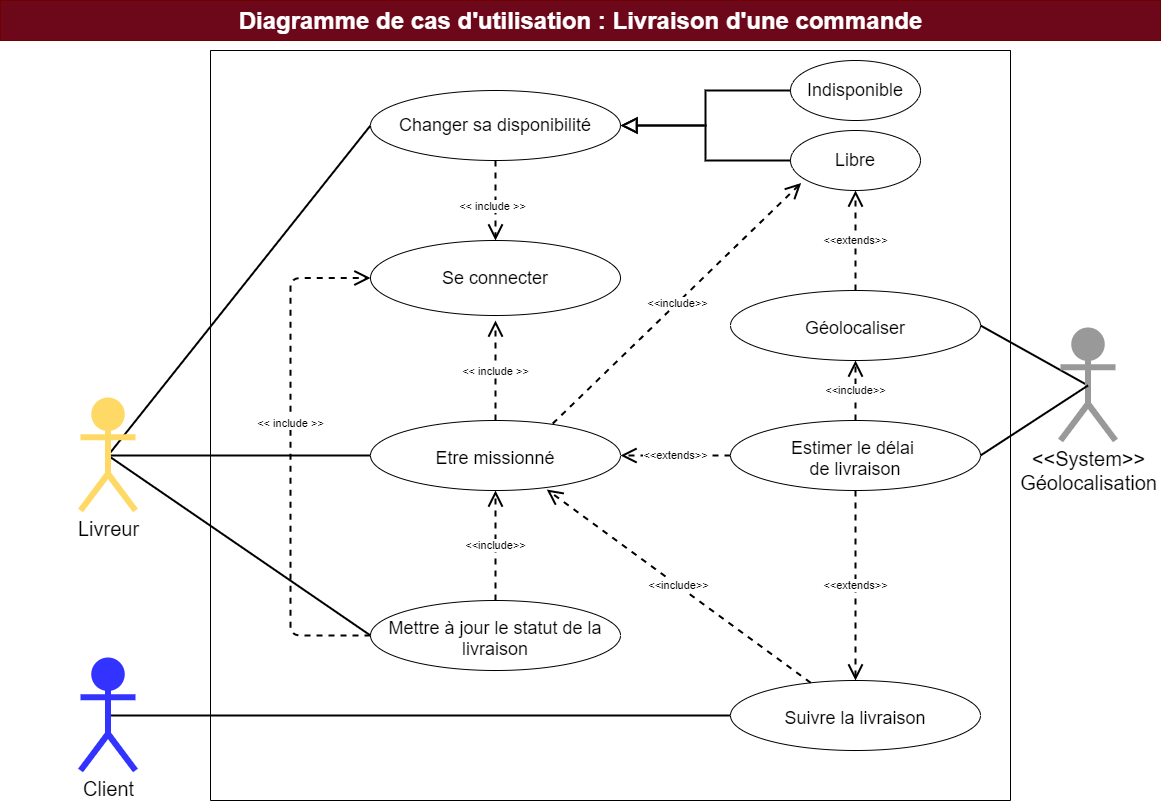

The diagram above was exported from draw.io. Its source (the exported page's mxGraphModel, read from the mxfile embedded in the PNG):
<mxGraphModel dx="1038" dy="649" grid="1" gridSize="10" guides="1" tooltips="1" connect="1" arrows="1" fold="1" page="1" pageScale="1" pageWidth="1169" pageHeight="827" background="none" math="0" shadow="0">
  <root>
    <mxCell id="hRhe--u2LupC65DCxWEs-0" />
    <mxCell id="hRhe--u2LupC65DCxWEs-1" parent="hRhe--u2LupC65DCxWEs-0" />
    <mxCell id="hRhe--u2LupC65DCxWEs-8" value="" style="swimlane;startSize=0;rounded=0;sketch=0;" parent="hRhe--u2LupC65DCxWEs-1" vertex="1">
      <mxGeometry x="210" y="50" width="800" height="750" as="geometry">
        <mxRectangle x="280" y="40" width="50" height="40" as="alternateBounds" />
      </mxGeometry>
    </mxCell>
    <mxCell id="1qFkwVd5X6GB2-6zOhLO-0" value="&amp;lt;&amp;lt;include&amp;gt;&amp;gt;" style="edgeStyle=none;rounded=0;orthogonalLoop=1;jettySize=auto;html=1;exitX=0.729;exitY=0.044;exitDx=0;exitDy=0;dashed=1;endArrow=open;endFill=0;strokeWidth=2;entryX=0.082;entryY=0.875;entryDx=0;entryDy=0;endSize=12;entryPerimeter=0;exitPerimeter=0;" parent="hRhe--u2LupC65DCxWEs-8" source="hRhe--u2LupC65DCxWEs-15" target="sEeeUciOz0g7TPE9Orws-0" edge="1">
      <mxGeometry relative="1" as="geometry">
        <mxPoint x="225" y="330" as="targetPoint" />
      </mxGeometry>
    </mxCell>
    <mxCell id="hRhe--u2LupC65DCxWEs-15" value="Etre missionné" style="ellipse;whiteSpace=wrap;html=1;align=center;fontSize=18;spacingTop=5;verticalAlign=middle;" parent="hRhe--u2LupC65DCxWEs-8" vertex="1">
      <mxGeometry x="160" y="370" width="250" height="70" as="geometry" />
    </mxCell>
    <mxCell id="4fOIJT1gFg7akrMN5sO9-4" value="&amp;lt;&amp;lt;include&amp;gt;&amp;gt;" style="rounded=0;orthogonalLoop=1;jettySize=auto;html=1;exitX=0.5;exitY=0;exitDx=0;exitDy=0;entryX=0.5;entryY=1;entryDx=0;entryDy=0;dashed=1;endArrow=open;endFill=0;strokeWidth=2;endSize=12;" parent="hRhe--u2LupC65DCxWEs-8" source="hRhe--u2LupC65DCxWEs-19" target="4fOIJT1gFg7akrMN5sO9-2" edge="1">
      <mxGeometry relative="1" as="geometry" />
    </mxCell>
    <mxCell id="fPWLhBGw45XmA-3OiZHf-5" value="&amp;lt;&amp;lt;extends&amp;gt;&amp;gt;" style="edgeStyle=none;rounded=0;orthogonalLoop=1;jettySize=auto;html=1;exitX=0.5;exitY=1;exitDx=0;exitDy=0;entryX=0.5;entryY=0;entryDx=0;entryDy=0;dashed=1;endArrow=open;endFill=0;strokeWidth=2;endSize=12;" parent="hRhe--u2LupC65DCxWEs-8" source="hRhe--u2LupC65DCxWEs-19" target="5pO-S3aeJTV9akak7yd3-1" edge="1">
      <mxGeometry relative="1" as="geometry" />
    </mxCell>
    <mxCell id="hRhe--u2LupC65DCxWEs-19" value="Estimer le délai &lt;br&gt;de livraison" style="ellipse;whiteSpace=wrap;html=1;align=center;fontSize=18;spacingTop=5;" parent="hRhe--u2LupC65DCxWEs-8" vertex="1">
      <mxGeometry x="520" y="370" width="250" height="70" as="geometry" />
    </mxCell>
    <mxCell id="hRhe--u2LupC65DCxWEs-20" value="&amp;lt;&amp;lt;extends&amp;gt;&amp;gt;" style="edgeStyle=none;rounded=1;sketch=0;jumpSize=0;orthogonalLoop=1;jettySize=auto;html=1;exitX=0;exitY=0.5;exitDx=0;exitDy=0;entryX=1;entryY=0.5;entryDx=0;entryDy=0;shadow=0;endArrow=open;strokeColor=#000000;strokeWidth=2;dashed=1;endSize=12;" parent="hRhe--u2LupC65DCxWEs-8" source="hRhe--u2LupC65DCxWEs-19" target="hRhe--u2LupC65DCxWEs-15" edge="1">
      <mxGeometry relative="1" as="geometry">
        <mxPoint x="450" y="532" as="sourcePoint" />
        <mxPoint x="290" y="415" as="targetPoint" />
      </mxGeometry>
    </mxCell>
    <mxCell id="5pO-S3aeJTV9akak7yd3-1" value="Suivre la livraison" style="ellipse;whiteSpace=wrap;html=1;align=center;fontSize=18;spacingTop=5;verticalAlign=middle;" parent="hRhe--u2LupC65DCxWEs-8" vertex="1">
      <mxGeometry x="520" y="630" width="250" height="70" as="geometry" />
    </mxCell>
    <mxCell id="5pO-S3aeJTV9akak7yd3-2" value="Changer sa disponibilité" style="ellipse;whiteSpace=wrap;html=1;align=center;fontSize=18;spacingTop=0;verticalAlign=middle;" parent="hRhe--u2LupC65DCxWEs-8" vertex="1">
      <mxGeometry x="160" y="40" width="250" height="70" as="geometry" />
    </mxCell>
    <mxCell id="4fOIJT1gFg7akrMN5sO9-2" value="Géolocaliser" style="ellipse;whiteSpace=wrap;html=1;align=center;fontSize=18;spacingTop=5;" parent="hRhe--u2LupC65DCxWEs-8" vertex="1">
      <mxGeometry x="520" y="240" width="250" height="70" as="geometry" />
    </mxCell>
    <mxCell id="sEeeUciOz0g7TPE9Orws-0" value="Libre" style="ellipse;whiteSpace=wrap;html=1;align=center;fontSize=18;" parent="hRhe--u2LupC65DCxWEs-8" vertex="1">
      <mxGeometry x="580" y="80" width="130" height="60" as="geometry" />
    </mxCell>
    <mxCell id="sEeeUciOz0g7TPE9Orws-1" value="Indisponible" style="ellipse;whiteSpace=wrap;html=1;align=center;fontSize=18;" parent="hRhe--u2LupC65DCxWEs-8" vertex="1">
      <mxGeometry x="580" y="10" width="130" height="60" as="geometry" />
    </mxCell>
    <mxCell id="sEeeUciOz0g7TPE9Orws-2" value="" style="endArrow=block;endFill=0;endSize=12;html=1;rounded=0;strokeWidth=2;exitX=0;exitY=0.5;exitDx=0;exitDy=0;entryX=1;entryY=0.5;entryDx=0;entryDy=0;edgeStyle=orthogonalEdgeStyle;" parent="hRhe--u2LupC65DCxWEs-8" source="sEeeUciOz0g7TPE9Orws-0" target="5pO-S3aeJTV9akak7yd3-2" edge="1">
      <mxGeometry width="160" relative="1" as="geometry">
        <mxPoint x="225" y="110" as="sourcePoint" />
        <mxPoint x="515" y="100" as="targetPoint" />
      </mxGeometry>
    </mxCell>
    <mxCell id="sEeeUciOz0g7TPE9Orws-3" value="" style="endArrow=block;endFill=0;endSize=12;html=1;rounded=0;strokeWidth=2;exitX=0;exitY=0.5;exitDx=0;exitDy=0;entryX=1;entryY=0.5;entryDx=0;entryDy=0;edgeStyle=orthogonalEdgeStyle;" parent="hRhe--u2LupC65DCxWEs-8" source="sEeeUciOz0g7TPE9Orws-1" target="5pO-S3aeJTV9akak7yd3-2" edge="1">
      <mxGeometry width="160" relative="1" as="geometry">
        <mxPoint x="235" y="120" as="sourcePoint" />
        <mxPoint x="515" y="100" as="targetPoint" />
      </mxGeometry>
    </mxCell>
    <mxCell id="1qFkwVd5X6GB2-6zOhLO-2" value="&amp;lt;&amp;lt;include&amp;gt;&amp;gt;" style="edgeStyle=none;rounded=0;orthogonalLoop=1;jettySize=auto;html=1;dashed=1;endArrow=open;endFill=0;strokeWidth=2;entryX=0.705;entryY=0.986;entryDx=0;entryDy=0;endSize=12;entryPerimeter=0;" parent="hRhe--u2LupC65DCxWEs-8" source="5pO-S3aeJTV9akak7yd3-1" target="hRhe--u2LupC65DCxWEs-15" edge="1">
      <mxGeometry relative="1" as="geometry">
        <mxPoint x="235" y="420" as="sourcePoint" />
        <mxPoint x="235" y="340" as="targetPoint" />
      </mxGeometry>
    </mxCell>
    <mxCell id="fPWLhBGw45XmA-3OiZHf-2" value="Mettre à jour le statut de la livraison" style="ellipse;whiteSpace=wrap;html=1;align=center;fontSize=18;spacingTop=5;verticalAlign=middle;" parent="hRhe--u2LupC65DCxWEs-8" vertex="1">
      <mxGeometry x="160" y="550" width="250" height="70" as="geometry" />
    </mxCell>
    <mxCell id="fPWLhBGw45XmA-3OiZHf-3" value="&amp;lt;&amp;lt;include&amp;gt;&amp;gt;" style="edgeStyle=none;rounded=0;orthogonalLoop=1;jettySize=auto;html=1;dashed=1;endArrow=open;endFill=0;strokeWidth=2;entryX=0.5;entryY=1;entryDx=0;entryDy=0;exitX=0.5;exitY=0;exitDx=0;exitDy=0;endSize=12;" parent="hRhe--u2LupC65DCxWEs-8" source="fPWLhBGw45XmA-3OiZHf-2" target="hRhe--u2LupC65DCxWEs-15" edge="1">
      <mxGeometry relative="1" as="geometry">
        <mxPoint x="353.09630296926207" y="563.1599169475303" as="sourcePoint" />
        <mxPoint x="235" y="490" as="targetPoint" />
      </mxGeometry>
    </mxCell>
    <mxCell id="XiR-QoAXVzW5A5vJgrdQ-0" value="&amp;lt;&amp;lt;extends&amp;gt;&amp;gt;" style="edgeStyle=none;rounded=1;sketch=0;jumpSize=0;orthogonalLoop=1;jettySize=auto;html=1;exitX=0.5;exitY=0;exitDx=0;exitDy=0;entryX=0.5;entryY=1;entryDx=0;entryDy=0;shadow=0;endArrow=open;strokeColor=#000000;strokeWidth=2;dashed=1;endSize=12;" parent="hRhe--u2LupC65DCxWEs-8" source="4fOIJT1gFg7akrMN5sO9-2" target="sEeeUciOz0g7TPE9Orws-0" edge="1">
      <mxGeometry relative="1" as="geometry">
        <mxPoint x="410.00000000000273" y="169.29000000000002" as="sourcePoint" />
        <mxPoint x="290" y="169.29000000000002" as="targetPoint" />
      </mxGeometry>
    </mxCell>
    <mxCell id="rf7vvE-E8VPitrvgC7Nt-0" value="Se connecter" style="ellipse;whiteSpace=wrap;html=1;align=center;fontSize=18;" parent="hRhe--u2LupC65DCxWEs-8" vertex="1">
      <mxGeometry x="160" y="190" width="250" height="75" as="geometry" />
    </mxCell>
    <object label="&amp;lt;&amp;lt; include &amp;gt;&amp;gt;" placeholders="1" id="4pm_ZO2yvjQ54WumOnXo-0">
      <mxCell style="endArrow=open;endSize=12;dashed=1;html=1;rounded=1;shadow=0;sketch=0;strokeWidth=2;exitX=0.5;exitY=1;exitDx=0;exitDy=0;entryX=0.5;entryY=0;entryDx=0;entryDy=0;" parent="hRhe--u2LupC65DCxWEs-8" source="5pO-S3aeJTV9akak7yd3-2" target="rf7vvE-E8VPitrvgC7Nt-0" edge="1">
        <mxGeometry x="0.1537" y="-3" width="160" relative="1" as="geometry">
          <mxPoint x="363" y="92" as="sourcePoint" />
          <mxPoint x="556.0204458959577" y="337.16205198520356" as="targetPoint" />
          <mxPoint as="offset" />
        </mxGeometry>
      </mxCell>
    </object>
    <object label="&amp;lt;&amp;lt; include &amp;gt;&amp;gt;" placeholders="1" id="4pm_ZO2yvjQ54WumOnXo-1">
      <mxCell style="endArrow=open;endSize=12;dashed=1;html=1;rounded=1;shadow=0;sketch=0;strokeWidth=2;" parent="hRhe--u2LupC65DCxWEs-8" source="hRhe--u2LupC65DCxWEs-15" edge="1">
        <mxGeometry width="160" relative="1" as="geometry">
          <mxPoint x="350" y="225" as="sourcePoint" />
          <mxPoint x="285" y="270" as="targetPoint" />
          <mxPoint y="1" as="offset" />
        </mxGeometry>
      </mxCell>
    </object>
    <object label="&amp;lt;&amp;lt; include &amp;gt;&amp;gt;" placeholders="1" id="4pm_ZO2yvjQ54WumOnXo-2">
      <mxCell style="endArrow=open;endSize=12;dashed=1;html=1;rounded=1;shadow=0;sketch=0;strokeWidth=2;exitX=0;exitY=0.5;exitDx=0;exitDy=0;edgeStyle=orthogonalEdgeStyle;entryX=0;entryY=0.5;entryDx=0;entryDy=0;" parent="hRhe--u2LupC65DCxWEs-8" source="fPWLhBGw45XmA-3OiZHf-2" target="rf7vvE-E8VPitrvgC7Nt-0" edge="1">
        <mxGeometry x="0.1282" width="160" relative="1" as="geometry">
          <mxPoint x="305" y="130" as="sourcePoint" />
          <mxPoint x="160" y="228" as="targetPoint" />
          <Array as="points">
            <mxPoint x="80" y="585" />
            <mxPoint x="80" y="228" />
          </Array>
          <mxPoint as="offset" />
        </mxGeometry>
      </mxCell>
    </object>
    <mxCell id="hRhe--u2LupC65DCxWEs-25" value="Diagramme de cas d'utilisation : Livraison d'une commande" style="text;html=1;fontSize=24;fontStyle=1;verticalAlign=middle;align=center;rounded=0;shadow=0;sketch=0;fillColor=#6D071A;strokeColor=#6F0000;fontColor=#ffffff;" parent="hRhe--u2LupC65DCxWEs-1" vertex="1">
      <mxGeometry width="1160" height="40" as="geometry" />
    </mxCell>
    <mxCell id="4fOIJT1gFg7akrMN5sO9-3" style="rounded=1;orthogonalLoop=1;jettySize=auto;html=1;exitX=0.5;exitY=0.5;exitDx=0;exitDy=0;exitPerimeter=0;entryX=1;entryY=0.5;entryDx=0;entryDy=0;endArrow=none;endFill=0;strokeWidth=2;shadow=0;fontSize=18;strokeColor=#000000;sketch=0;" parent="hRhe--u2LupC65DCxWEs-1" source="hRhe--u2LupC65DCxWEs-27" target="4fOIJT1gFg7akrMN5sO9-2" edge="1">
      <mxGeometry relative="1" as="geometry" />
    </mxCell>
    <mxCell id="hRhe--u2LupC65DCxWEs-27" value="&amp;lt;&amp;lt;System&amp;gt;&amp;gt;&lt;br&gt;Géolocalisation" style="shape=umlActor;verticalLabelPosition=bottom;verticalAlign=top;html=1;strokeWidth=6;fontSize=20;fillColor=#999999;strokeColor=#999999;" parent="hRhe--u2LupC65DCxWEs-1" vertex="1">
      <mxGeometry x="1060" y="330" width="55" height="110" as="geometry" />
    </mxCell>
    <mxCell id="hRhe--u2LupC65DCxWEs-28" style="edgeStyle=none;rounded=1;sketch=0;jumpSize=0;orthogonalLoop=1;jettySize=auto;html=1;exitX=1;exitY=0.5;exitDx=0;exitDy=0;entryX=0.5;entryY=0.5;entryDx=0;entryDy=0;entryPerimeter=0;shadow=0;fontSize=18;endArrow=none;endFill=0;strokeColor=#000000;strokeWidth=2;" parent="hRhe--u2LupC65DCxWEs-1" source="hRhe--u2LupC65DCxWEs-19" target="hRhe--u2LupC65DCxWEs-27" edge="1">
      <mxGeometry relative="1" as="geometry">
        <mxPoint x="910" y="594" as="sourcePoint" />
        <mxPoint x="1067.5" y="459" as="targetPoint" />
      </mxGeometry>
    </mxCell>
    <mxCell id="hRhe--u2LupC65DCxWEs-30" style="edgeStyle=none;rounded=1;sketch=0;jumpSize=0;orthogonalLoop=1;jettySize=auto;html=1;exitX=0.5;exitY=0.5;exitDx=0;exitDy=0;exitPerimeter=0;entryX=0;entryY=0.5;entryDx=0;entryDy=0;shadow=0;fontSize=18;endArrow=none;endFill=0;strokeColor=#000000;strokeWidth=2;" parent="hRhe--u2LupC65DCxWEs-1" source="hRhe--u2LupC65DCxWEs-31" target="hRhe--u2LupC65DCxWEs-15" edge="1">
      <mxGeometry relative="1" as="geometry" />
    </mxCell>
    <mxCell id="sEeeUciOz0g7TPE9Orws-4" style="rounded=1;orthogonalLoop=1;jettySize=auto;html=1;exitX=0.5;exitY=0.5;exitDx=0;exitDy=0;exitPerimeter=0;entryX=0;entryY=0.5;entryDx=0;entryDy=0;endArrow=none;endFill=0;strokeWidth=2;shadow=0;fontSize=18;strokeColor=#000000;sketch=0;" parent="hRhe--u2LupC65DCxWEs-1" source="hRhe--u2LupC65DCxWEs-31" target="5pO-S3aeJTV9akak7yd3-2" edge="1">
      <mxGeometry relative="1" as="geometry" />
    </mxCell>
    <mxCell id="fPWLhBGw45XmA-3OiZHf-4" style="rounded=1;orthogonalLoop=1;jettySize=auto;html=1;exitX=0.5;exitY=0.5;exitDx=0;exitDy=0;exitPerimeter=0;entryX=0;entryY=0.5;entryDx=0;entryDy=0;endArrow=none;endFill=0;strokeWidth=2;shadow=0;fontSize=18;strokeColor=#000000;sketch=0;" parent="hRhe--u2LupC65DCxWEs-1" source="hRhe--u2LupC65DCxWEs-31" target="fPWLhBGw45XmA-3OiZHf-2" edge="1">
      <mxGeometry relative="1" as="geometry" />
    </mxCell>
    <mxCell id="hRhe--u2LupC65DCxWEs-31" value="Livreur" style="shape=umlActor;verticalLabelPosition=bottom;verticalAlign=top;html=1;strokeWidth=6;fontSize=20;fillColor=#FFD966;strokeColor=#FFD966;" parent="hRhe--u2LupC65DCxWEs-1" vertex="1">
      <mxGeometry x="80" y="400" width="55" height="110" as="geometry" />
    </mxCell>
    <mxCell id="fPWLhBGw45XmA-3OiZHf-1" style="rounded=1;orthogonalLoop=1;jettySize=auto;html=1;exitX=0.5;exitY=0.5;exitDx=0;exitDy=0;exitPerimeter=0;endArrow=none;endFill=0;strokeWidth=2;shadow=0;fontSize=18;strokeColor=#000000;sketch=0;entryX=0;entryY=0.5;entryDx=0;entryDy=0;" parent="hRhe--u2LupC65DCxWEs-1" source="fPWLhBGw45XmA-3OiZHf-0" target="5pO-S3aeJTV9akak7yd3-1" edge="1">
      <mxGeometry relative="1" as="geometry">
        <mxPoint x="640" y="640" as="targetPoint" />
      </mxGeometry>
    </mxCell>
    <mxCell id="fPWLhBGw45XmA-3OiZHf-0" value="Client" style="shape=umlActor;verticalLabelPosition=bottom;verticalAlign=top;html=1;strokeWidth=6;fontSize=20;fillColor=#3333FF;strokeColor=#3333FF;" parent="hRhe--u2LupC65DCxWEs-1" vertex="1">
      <mxGeometry x="80" y="660" width="55" height="110" as="geometry" />
    </mxCell>
  </root>
</mxGraphModel>